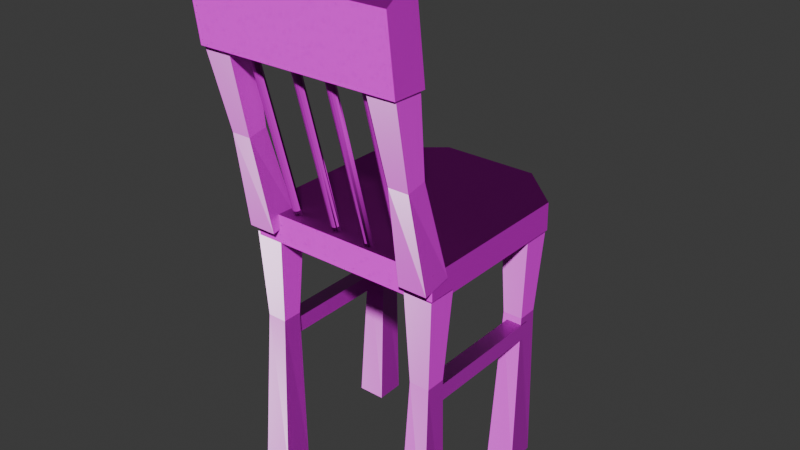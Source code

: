# Source: chair.blend  (saved by Blender 4.3.32; exported with 4.5.12 LTS)
import bpy
from mathutils import Matrix  # noqa: F401  (used for matrix-valued properties, if any)

bpy.ops.wm.read_factory_settings(use_empty=True)
scene = bpy.context.scene
scene.name = 'Scene'

# ---- collections
col_collection = bpy.data.collections.new('Collection'); scene.collection.children.link(col_collection)

# ---- images (referenced by path relative to the original .blend; pixels are not part of the script)
import os
ASSET_DIR = os.environ.get("B2B_ASSET_DIR", "")  # directory of the original .blend (textures are referenced by path, not embedded)
HERE = os.path.dirname(os.path.abspath(__file__))  # packed textures are extracted next to this script under _unpacked/

def load_image(name, relpath, width, height, colorspace="sRGB"):
    """Load a texture the original file referenced (path relative to the .blend, or extracted next to this script)."""
    p = next((c for c in (os.path.join(HERE, relpath), os.path.join(ASSET_DIR, relpath)) if relpath and os.path.exists(c)), "")
    if p:
        img = bpy.data.images.load(p, check_existing=True)
        img.name = name
    else:  # same state as the original file: an image datablock whose file is absent (Cycles renders it pink)
        img = bpy.data.images.new(name, width, height)
        img.source = "FILE"
        img.filepath = "//" + (relpath or name)
    img.colorspace_settings.name = colorspace
    return img
img_funiture1_blend_albedo_png = load_image('funiture1_blend_albedo.png', 'funiture1_blend_albedo.png', 1024, 1024, 'sRGB')
img_funiture1_blend_normal_png = load_image('funiture1_blend_normal.png', 'funiture1_blend_normal.png', 1024, 1024, 'Non-Color')
img_steak_albedo_png = load_image('steak_albedo.png', 'steak_albedo.png', 1024, 1024, 'sRGB')
img_steak_rough_exr = load_image('steak_rough.exr', 'steak_rough.exr', 1024, 1024, 'Non-Color')
img_steak_normal_png = load_image('steak_normal.png', 'steak_normal.png', 1024, 1024, 'Non-Color')

# ---- materials (node trees are filled in below, after node groups)
mat_wood_medium = bpy.data.materials.new('Wood Medium')
mat_material = bpy.data.materials.new('Material')
mat_material_001 = bpy.data.materials.new('Material.001')
mat_wood_light_var = bpy.data.materials.new('Wood Light Var')

# ---- node groups
ng_wood_medium = bpy.data.node_groups.new('Wood Medium', 'ShaderNodeTree')
_s = ng_wood_medium.interface.new_socket(name='BSDF', in_out='OUTPUT', socket_type='NodeSocketShader')
_s = ng_wood_medium.interface.new_socket(name='Hue', in_out='INPUT', socket_type='NodeSocketFloat')
_s.default_value = 0.5
_s.min_value = 0.0
_s.max_value = 1.0
_s = ng_wood_medium.interface.new_socket(name='Saturation', in_out='INPUT', socket_type='NodeSocketFloat')
_s.default_value = 1.0
_s.min_value = 0.0
_s.max_value = 2.0
_s = ng_wood_medium.interface.new_socket(name='Value', in_out='INPUT', socket_type='NodeSocketFloat')
_s.default_value = 1.0
_s.min_value = 0.0
_s.max_value = 2.0
_s = ng_wood_medium.interface.new_socket(name='Brightness', in_out='INPUT', socket_type='NodeSocketFloat')
_s.min_value = -100.0
_s.max_value = 100.0
_s = ng_wood_medium.interface.new_socket(name='Contrast', in_out='INPUT', socket_type='NodeSocketFloat')
_s.min_value = -100.0
_s.max_value = 100.0
_s = ng_wood_medium.interface.new_socket(name='Voronoi Scale', in_out='INPUT', socket_type='NodeSocketFloat')
_s.default_value = 9.8
_s.min_value = -1000.0
_s.max_value = 1000.0
_s = ng_wood_medium.interface.new_socket(name='Voronoi Randomness', in_out='INPUT', socket_type='NodeSocketFloat')
_s.subtype = 'FACTOR'
_s.default_value = 1.0
_s.min_value = 0.0
_s.max_value = 1.0
_s = ng_wood_medium.interface.new_socket(name='Noise Scale', in_out='INPUT', socket_type='NodeSocketFloat')
_s.default_value = 5.4
_s.min_value = -1000.0
_s.max_value = 1000.0
_s = ng_wood_medium.interface.new_socket(name='Noise Detail', in_out='INPUT', socket_type='NodeSocketFloat')
_s.default_value = 3.0
_s.min_value = 0.0
_s.max_value = 15.0
_s = ng_wood_medium.interface.new_socket(name='Noise Roughness', in_out='INPUT', socket_type='NodeSocketFloat')
_s.subtype = 'FACTOR'
_s.default_value = 0.5
_s.min_value = 0.0
_s.max_value = 1.0
_s = ng_wood_medium.interface.new_socket(name='Wave Scale', in_out='INPUT', socket_type='NodeSocketFloat')
_s.default_value = 5.0
_s.min_value = -1000.0
_s.max_value = 1000.0
_s = ng_wood_medium.interface.new_socket(name='Wave Distortion', in_out='INPUT', socket_type='NodeSocketFloat')
_s.default_value = 35.0
_s.min_value = -1000.0
_s.max_value = 1000.0
_s = ng_wood_medium.interface.new_socket(name='Wave Detail', in_out='INPUT', socket_type='NodeSocketFloat')
_s.default_value = 4.4
_s.min_value = 0.0
_s.max_value = 15.0
_s = ng_wood_medium.interface.new_socket(name='Wave Noise Mix Factor', in_out='INPUT', socket_type='NodeSocketFloat')
_s.subtype = 'FACTOR'
_s.default_value = 0.5
_s.min_value = 0.0
_s.max_value = 1.0
_s = ng_wood_medium.interface.new_socket(name='Bump Strength', in_out='INPUT', socket_type='NodeSocketFloat')
_s.subtype = 'FACTOR'
_s.default_value = 0.001
_s.min_value = 0.0
_s.max_value = 1.0
_s = ng_wood_medium.interface.new_socket(name='Bump Distance', in_out='INPUT', socket_type='NodeSocketFloat')
_s.default_value = 0.1
_s.min_value = 0.0
_s.max_value = 1000.0
_s = ng_wood_medium.interface.new_socket(name='Mapping Scale', in_out='INPUT', socket_type='NodeSocketVector')
_s.subtype = 'XYZ'
_s.default_value = (27.0, 1.0, 1.0)
_N = ng_wood_medium.nodes; _L = ng_wood_medium.links
n0 = _N.new('ShaderNodeValToRGB'); n0.name = 'ColorRamp'; n0.location = (64, 225)
while len(n0.color_ramp.elements) > 1: n0.color_ramp.elements.remove(n0.color_ramp.elements[-1])
n0.color_ramp.elements[0].position = 0.0; n0.color_ramp.elements[0].color = (0.288, 0.1349, 0.05475, 1.0)
_e = n0.color_ramp.elements.new(0.125); _e.color = (0.3813, 0.1946, 0.0865, 1.0)
_e = n0.color_ramp.elements.new(0.3864); _e.color = (0.4231, 0.2537, 0.1436, 1.0)
_e = n0.color_ramp.elements.new(0.6682); _e.color = (0.3085, 0.1526, 0.07901, 1.0)
_e = n0.color_ramp.elements.new(1.0); _e.color = (0.2905, 0.1076, 0.04633, 1.0)
n1 = _N.new('ShaderNodeTexVoronoi'); n1.name = 'Voronoi Texture'; n1.location = (-292, 225)
n2 = _N.new('ShaderNodeTexNoise'); n2.name = 'Noise Texture'; n2.location = (-292, -45)
n3 = _N.new('ShaderNodeTexWave'); n3.name = 'Wave Texture'; n3.location = (-297, -275)
n3.inputs[5].default_value = 0.1692
n4 = _N.new('ShaderNodeMix'); n4.name = 'Mix.001'; n4.location = (63, -90)
n4.data_type = 'RGBA'
n5 = _N.new('ShaderNodeMapping'); n5.name = 'Mapping'; n5.location = (-760, -340)
n5.width = 240
n6 = _N.new('ShaderNodeTexCoord'); n6.name = 'Texture Coordinate'; n6.location = (-1080, -340)
n7 = _N.new('ShaderNodeValToRGB'); n7.name = 'ColorRamp.002'; n7.location = (253, -70)
while len(n7.color_ramp.elements) > 1: n7.color_ramp.elements.remove(n7.color_ramp.elements[-1])
n7.color_ramp.elements[0].position = 0.0; n7.color_ramp.elements[0].color = (0.05127, 0.02624, 0.01229, 1.0)
_e = n7.color_ramp.elements.new(0.1159); _e.color = (0.3813, 0.1946, 0.0865, 1.0)
_e = n7.color_ramp.elements.new(0.6545); _e.color = (0.515, 0.3077, 0.1733, 1.0)
_e = n7.color_ramp.elements.new(0.8136); _e.color = (0.5511, 0.2399, 0.1094, 1.0)
_e = n7.color_ramp.elements.new(1.0); _e.color = (0.2623, 0.09759, 0.04231, 1.0)
n8 = _N.new('ShaderNodeBump'); n8.name = 'Bump'; n8.location = (705, -92)
n8.inputs[2].default_value = 1.0
n9 = _N.new('ShaderNodeMix'); n9.name = 'Mix'; n9.location = (583, 203)
n9.data_type = 'RGBA'
n10 = _N.new('NodeGroupOutput'); n10.name = 'Group Output'; n10.location = (1507, 249)
n11 = _N.new('ShaderNodeBsdfPrincipled'); n11.name = 'Principled BSDF'; n11.location = (1242, 273)
n11.distribution = 'GGX'
n11.subsurface_method = 'RANDOM_WALK_SKIN'
n11.inputs[2].default_value = 0.24
n11.inputs[3].default_value = 1.55
n11.inputs[13].default_value = 0.05
n11.inputs[19].default_value = 0.25
n11.inputs[20].default_value = 0.1045
n11.inputs[27].default_value = (0.0, 0.0, 0.0, 1.0)
n11.inputs[28].default_value = 1.0
n12 = _N.new('ShaderNodeHueSaturation'); n12.name = 'Hue Saturation Value'; n12.location = (792, 217)
n13 = _N.new('ShaderNodeBrightContrast'); n13.name = 'Bright/Contrast'; n13.location = (1022, 224)
n14 = _N.new('NodeGroupInput'); n14.name = 'Group Input'; n14.location = (-1441, -83)
n15 = _N.new('ShaderNodeClamp'); n15.name = 'Clamp'; n15.location = (-292, -345)
n15.hide = True
_L.new(n2.outputs[1], n4.inputs[6])
_L.new(n3.outputs[0], n4.inputs[7])
_L.new(n5.outputs[0], n3.inputs[0])
_L.new(n5.outputs[0], n2.inputs[0])
_L.new(n13.outputs[0], n11.inputs[0])
_L.new(n8.outputs[0], n11.inputs[5])
_L.new(n1.outputs[0], n0.inputs[0])
_L.new(n0.outputs[0], n9.inputs[6])
_L.new(n5.outputs[0], n1.inputs[0])
_L.new(n4.outputs[2], n7.inputs[0])
_L.new(n7.outputs[0], n9.inputs[7])
_L.new(n7.outputs[0], n8.inputs[3])
_L.new(n6.outputs[2], n5.inputs[0])
_L.new(n14.outputs[16], n5.inputs[3])
_L.new(n14.outputs[5], n1.inputs[2])
_L.new(n14.outputs[6], n1.inputs[8])
_L.new(n14.outputs[7], n2.inputs[2])
_L.new(n14.outputs[8], n2.inputs[3])
_L.new(n14.outputs[10], n3.inputs[1])
_L.new(n14.outputs[11], n3.inputs[2])
_L.new(n14.outputs[12], n3.inputs[3])
_L.new(n14.outputs[13], n4.inputs[0])
_L.new(n14.outputs[14], n8.inputs[0])
_L.new(n14.outputs[15], n8.inputs[1])
_L.new(n9.outputs[2], n12.inputs[4])
_L.new(n11.outputs[0], n10.inputs[0])
_L.new(n12.outputs[0], n13.inputs[0])
_L.new(n14.outputs[0], n12.inputs[0])
_L.new(n14.outputs[1], n12.inputs[1])
_L.new(n14.outputs[2], n12.inputs[2])
_L.new(n14.outputs[3], n13.inputs[1])
_L.new(n14.outputs[4], n13.inputs[2])
_L.new(n14.outputs[9], n15.inputs[0])
_L.new(n15.outputs[0], n2.inputs[4])
n10.is_active_output = True
ng_wood_light_var = bpy.data.node_groups.new('Wood Light Var', 'ShaderNodeTree')
_s = ng_wood_light_var.interface.new_socket(name='BSDF', in_out='OUTPUT', socket_type='NodeSocketShader')
_s = ng_wood_light_var.interface.new_socket(name='Hue', in_out='INPUT', socket_type='NodeSocketFloat')
_s.default_value = 0.5
_s.min_value = 0.0
_s.max_value = 1.0
_s = ng_wood_light_var.interface.new_socket(name='Saturation', in_out='INPUT', socket_type='NodeSocketFloat')
_s.default_value = 1.0
_s.min_value = 0.0
_s.max_value = 2.0
_s = ng_wood_light_var.interface.new_socket(name='Value', in_out='INPUT', socket_type='NodeSocketFloat')
_s.default_value = 1.0
_s.min_value = 0.0
_s.max_value = 2.0
_s = ng_wood_light_var.interface.new_socket(name='Brightness', in_out='INPUT', socket_type='NodeSocketFloat')
_s.min_value = -100.0
_s.max_value = 100.0
_s = ng_wood_light_var.interface.new_socket(name='Contrast', in_out='INPUT', socket_type='NodeSocketFloat')
_s.min_value = -100.0
_s.max_value = 100.0
_s = ng_wood_light_var.interface.new_socket(name='Musgrave Scale', in_out='INPUT', socket_type='NodeSocketFloat')
_s.default_value = 3.0
_s.min_value = -1000.0
_s.max_value = 1000.0
_s = ng_wood_light_var.interface.new_socket(name='Noise Scale', in_out='INPUT', socket_type='NodeSocketFloat')
_s.default_value = 5.0
_s.min_value = -1000.0
_s.max_value = 1000.0
_s = ng_wood_light_var.interface.new_socket(name='Musgrave Detail', in_out='INPUT', socket_type='NodeSocketFloat')
_s.default_value = 4.0
_s.min_value = 0.0
_s.max_value = 15.0
_s = ng_wood_light_var.interface.new_socket(name='Noise Detail', in_out='INPUT', socket_type='NodeSocketFloat')
_s.default_value = 16.0
_s.min_value = 0.0
_s.max_value = 15.0
_s = ng_wood_light_var.interface.new_socket(name='Noise Roughness', in_out='INPUT', socket_type='NodeSocketFloat')
_s.subtype = 'FACTOR'
_s.default_value = 0.8417
_s.min_value = 0.0
_s.max_value = 1.0
_s = ng_wood_light_var.interface.new_socket(name='Noise Distortion', in_out='INPUT', socket_type='NodeSocketFloat')
_s.default_value = 1.0
_s.min_value = -1000.0
_s.max_value = 1000.0
_s = ng_wood_light_var.interface.new_socket(name='Bump Strength', in_out='INPUT', socket_type='NodeSocketFloat')
_s.subtype = 'FACTOR'
_s.default_value = 0.1
_s.min_value = 0.0
_s.max_value = 1.0
_s = ng_wood_light_var.interface.new_socket(name='Bump Distance', in_out='INPUT', socket_type='NodeSocketFloat')
_s.default_value = 1.0
_s.min_value = 0.0
_s.max_value = 1000.0
_s = ng_wood_light_var.interface.new_socket(name='Specular', in_out='INPUT', socket_type='NodeSocketFloat')
_s.subtype = 'FACTOR'
_s.default_value = 0.5
_s.min_value = 0.0
_s.max_value = 1.0
_s = ng_wood_light_var.interface.new_socket(name='Mapping Scale', in_out='INPUT', socket_type='NodeSocketVector')
_s.subtype = 'XYZ'
_s.default_value = (1.0, 5.0, 1.0)
_N = ng_wood_light_var.nodes; _L = ng_wood_light_var.links
n0 = _N.new('ShaderNodeRGB'); n0.name = 'RGB.001'; n0.location = (-531, 358)
n0.outputs[0].default_value = (0.01938, 0.005182, 0.002125, 1.0)
n1 = _N.new('ShaderNodeRGB'); n1.name = 'RGB.003'; n1.location = (-691, 358)
n1.outputs[0].default_value = (0.0999, 0.02217, 0.009134, 1.0)
n2 = _N.new('ShaderNodeRGB'); n2.name = 'RGB.005'; n2.location = (-871, 358)
n2.outputs[0].default_value = (0.2623, 0.05781, 0.02315, 1.0)
n3 = _N.new('ShaderNodeRGB'); n3.name = 'RGB.002'; n3.location = (-371, 358)
n3.outputs[0].default_value = (0.3813, 0.1559, 0.07619, 1.0)
n4 = _N.new('ShaderNodeRGB'); n4.name = 'RGB'; n4.location = (-191, 358)
n4.outputs[0].default_value = (0.521, 0.1779, 0.07036, 1.0)
n5 = _N.new('ShaderNodeMapping'); n5.name = 'Mapping'; n5.location = (-858, -70)
n5.width = 240
n6 = _N.new('ShaderNodeTexCoord'); n6.name = 'Texture Coordinate'; n6.location = (-1048, -127)
n7 = _N.new('NodeGroupInput'); n7.name = 'Group Input'; n7.location = (-1248, -64)
n8 = _N.new('ShaderNodeTexNoise'); n8.name = 'Musgrave Texture'; n8.location = (-568, -135)
n8.width = 150
n8.normalize = False
n8.inputs[4].default_value = 0.25
n9 = _N.new('ShaderNodeTexNoise'); n9.name = 'Noise Texture'; n9.location = (-368, -138)
n10 = _N.new('ShaderNodeBump'); n10.name = 'Bump'; n10.location = (784, -494)
n10.inputs[2].default_value = 1.0
n11 = _N.new('ShaderNodeValToRGB'); n11.name = 'ColorRamp.001'; n11.location = (494, -473)
while len(n11.color_ramp.elements) > 1: n11.color_ramp.elements.remove(n11.color_ramp.elements[-1])
n11.color_ramp.elements[0].position = 0.0; n11.color_ramp.elements[0].color = (0.0, 0.0, 0.0, 1.0)
_e = n11.color_ramp.elements.new(1.0); _e.color = (1.0, 1.0, 1.0, 1.0)
n12 = _N.new('ShaderNodeBsdfPrincipled'); n12.name = 'Principled BSDF'; n12.location = (1050, -9)
n12.distribution = 'GGX'
n12.subsurface_method = 'RANDOM_WALK_SKIN'
n12.inputs[3].default_value = 1.45
n12.inputs[27].default_value = (0.0, 0.0, 0.0, 1.0)
n12.inputs[28].default_value = 1.0
n13 = _N.new('ShaderNodeValToRGB'); n13.name = 'ColorRamp.002'; n13.location = (587, -215)
while len(n13.color_ramp.elements) > 1: n13.color_ramp.elements.remove(n13.color_ramp.elements[-1])
n13.color_ramp.elements[0].position = 0.07273; n13.color_ramp.elements[0].color = (0.01453, 0.01453, 0.01453, 1.0)
_e = n13.color_ramp.elements.new(0.8045); _e.color = (0.36, 0.36, 0.36, 1.0)
n14 = _N.new('NodeGroupOutput'); n14.name = 'Group Output'; n14.location = (1340, -72)
n15 = _N.new('ShaderNodeValToRGB'); n15.name = 'ColorRamp.003'; n15.location = (-178, -139)
while len(n15.color_ramp.elements) > 1: n15.color_ramp.elements.remove(n15.color_ramp.elements[-1])
n15.color_ramp.elements[0].position = 0.0; n15.color_ramp.elements[0].color = (0.288, 0.1349, 0.05475, 1.0)
_e = n15.color_ramp.elements.new(0.125); _e.color = (0.3813, 0.1946, 0.0865, 1.0)
_e = n15.color_ramp.elements.new(0.3864); _e.color = (0.4231, 0.2537, 0.1436, 1.0)
_e = n15.color_ramp.elements.new(0.6682); _e.color = (0.3085, 0.1526, 0.07901, 1.0)
_e = n15.color_ramp.elements.new(1.0); _e.color = (0.2905, 0.1076, 0.04633, 1.0)
n16 = _N.new('ShaderNodeHueSaturation'); n16.name = 'Hue Saturation Value'; n16.location = (150, -85)
n17 = _N.new('ShaderNodeBrightContrast'); n17.name = 'Bright/Contrast'; n17.location = (345, -82)
n18 = _N.new('ShaderNodeClamp'); n18.name = 'Clamp'; n18.location = (-368, -438)
n18.hide = True
n19 = _N.new('ShaderNodeMath'); n19.name = 'Math'; n19.location = (-568, -455)
n19.hide = True
n19.operation = 'MINIMUM'
n19.inputs[1].default_value = 14.0
n20 = _N.new('ShaderNodeMath'); n20.name = 'Math.001'; n20.location = (-568, -495)
n20.hide = True
n20.operation = 'SUBTRACT'
n20.inputs[1].default_value = 1.0
n21 = _N.new('ShaderNodeClamp'); n21.name = 'Clamp.001'; n21.location = (-568, -95)
n21.hide = True
n22 = _N.new('ShaderNodeMath'); n22.name = 'Math.002'; n22.location = (-568, -55)
n22.hide = True
n22.operation = 'MULTIPLY'
_L.new(n12.outputs[0], n14.inputs[0])
_L.new(n5.outputs[0], n8.inputs[0])
_L.new(n10.outputs[0], n12.inputs[5])
_L.new(n11.outputs[0], n10.inputs[3])
_L.new(n6.outputs[2], n5.inputs[0])
_L.new(n13.outputs[0], n12.inputs[2])
_L.new(n9.outputs[1], n15.inputs[0])
_L.new(n7.outputs[14], n5.inputs[3])
_L.new(n7.outputs[5], n8.inputs[2])
_L.new(n7.outputs[6], n9.inputs[2])
_L.new(n7.outputs[8], n9.inputs[3])
_L.new(n7.outputs[10], n9.inputs[8])
_L.new(n7.outputs[11], n10.inputs[0])
_L.new(n7.outputs[12], n10.inputs[1])
_L.new(n7.outputs[13], n12.inputs[13])
_L.new(n17.outputs[0], n12.inputs[0])
_L.new(n15.outputs[0], n16.inputs[4])
_L.new(n7.outputs[0], n16.inputs[0])
_L.new(n7.outputs[1], n16.inputs[1])
_L.new(n7.outputs[2], n16.inputs[2])
_L.new(n16.outputs[0], n17.inputs[0])
_L.new(n17.outputs[0], n13.inputs[0])
_L.new(n17.outputs[0], n11.inputs[0])
_L.new(n7.outputs[3], n17.inputs[1])
_L.new(n7.outputs[4], n17.inputs[2])
_L.new(n7.outputs[9], n18.inputs[0])
_L.new(n18.outputs[0], n9.inputs[4])
_L.new(n7.outputs[7], n20.inputs[0])
_L.new(n20.outputs[0], n19.inputs[0])
_L.new(n19.outputs[0], n8.inputs[3])
_L.new(n22.outputs[0], n9.inputs[0])
_L.new(n8.outputs[0], n22.inputs[0])
_L.new(n7.outputs[7], n21.inputs[0])
_L.new(n21.outputs[0], n22.inputs[1])
n14.is_active_output = True

# ---- material node trees
mat_wood_medium.use_nodes = True; mat_wood_medium.node_tree.nodes.clear()
_N = mat_wood_medium.node_tree.nodes; _L = mat_wood_medium.node_tree.links
n0 = _N.new('ShaderNodeOutputMaterial'); n0.name = 'Material Output'; n0.location = (300, 300)
n1 = _N.new('ShaderNodeGroup'); n1.name = 'Group'; n1.location = (-67, 245)
n1.node_tree = ng_wood_medium
n1.inputs[0].default_value = 0.49
n1.inputs[1].default_value = 1.0
n1.inputs[2].default_value = 0.4
n1.inputs[3].default_value = 0.0
n1.inputs[4].default_value = 0.05
n1.inputs[5].default_value = 9.8
n1.inputs[6].default_value = 1.0
n1.inputs[7].default_value = 5.4
n1.inputs[8].default_value = 3.0
n1.inputs[9].default_value = 0.5
n1.inputs[10].default_value = 5.0
n1.inputs[11].default_value = 35.0
n1.inputs[12].default_value = 4.4
n1.inputs[13].default_value = 0.5
n1.inputs[14].default_value = 0.001
n1.inputs[15].default_value = 0.1
n1.inputs[16].default_value = (27.0, 1.0, 1.0)
_L.new(n1.outputs[0], n0.inputs[0])
n0.is_active_output = True
mat_material.use_nodes = True; mat_material.node_tree.nodes.clear()
_N = mat_material.node_tree.nodes; _L = mat_material.node_tree.links
n0 = _N.new('ShaderNodeBsdfPrincipled'); n0.name = 'Principled BSDF'; n0.location = (-1635, 305)
n0.inputs[1].default_value = 0.0375
n0.inputs[2].default_value = 1.0
n0.inputs[14].default_value = (0.1725, 0.01142, 0.005179, 1.0)
n1 = _N.new('ShaderNodeOutputMaterial'); n1.name = 'Material Output'; n1.location = (-1345, 305)
n2 = _N.new('ShaderNodeTexImage'); n2.name = 'Image Texture'; n2.location = (88, -40)
n2.label = 'Base Color'
n2.image = img_funiture1_blend_albedo_png
n3 = _N.new('ShaderNodeTexImage'); n3.name = 'Image Texture.001'; n3.location = (88, -320)
n3.label = 'Normal'
n3.image = img_funiture1_blend_normal_png
n4 = _N.new('ShaderNodeNormalMap'); n4.name = 'Normal Map'; n4.location = (-1885, 225)
n5 = _N.new('ShaderNodeMapping'); n5.name = 'Mapping'; n5.location = (230, -40)
n6 = _N.new('NodeReroute'); n6.name = 'Reroute'; n6.location = (38, -422)
n6.width = 16
n6.socket_idname = 'NodeSocketVector'
n7 = _N.new('ShaderNodeTexCoord'); n7.name = 'Texture Coordinate'; n7.location = (30, -40)
n8 = _N.new('NodeFrame'); n8.name = 'Frame'; n8.location = (-2915, 345)
n8.label = 'Mapping'
n8.width = 400
n9 = _N.new('NodeFrame'); n9.name = 'Frame.001'; n9.location = (-2273, 545)
n9.label = 'Textures'
n9.width = 358
n2.parent = n9
n3.parent = n9
n5.parent = n8
n6.parent = n9
n7.parent = n8
_L.new(n0.outputs[0], n1.inputs[0])
_L.new(n2.outputs[0], n0.inputs[0])
_L.new(n3.outputs[0], n4.inputs[1])
_L.new(n4.outputs[0], n0.inputs[5])
_L.new(n6.outputs[0], n2.inputs[0])
_L.new(n6.outputs[0], n3.inputs[0])
_L.new(n5.outputs[0], n6.inputs[0])
_L.new(n7.outputs[2], n5.inputs[0])
n1.is_active_output = True
mat_material_001.use_nodes = True; mat_material_001.node_tree.nodes.clear()
_N = mat_material_001.node_tree.nodes; _L = mat_material_001.node_tree.links
n0 = _N.new('ShaderNodeBsdfPrincipled'); n0.name = 'Principled BSDF'; n0.location = (10, 300)
n1 = _N.new('ShaderNodeOutputMaterial'); n1.name = 'Material Output'; n1.location = (300, 300)
n2 = _N.new('ShaderNodeTexImage'); n2.name = 'Image Texture'; n2.location = (88, -40)
n2.label = 'Base Color'
n2.image = img_steak_albedo_png
n3 = _N.new('ShaderNodeTexImage'); n3.name = 'Image Texture.001'; n3.location = (88, -320)
n3.label = 'Roughness'
n3.image = img_steak_rough_exr
n4 = _N.new('ShaderNodeTexImage'); n4.name = 'Image Texture.002'; n4.location = (88, -600)
n4.label = 'Normal'
n4.image = img_steak_normal_png
n5 = _N.new('ShaderNodeNormalMap'); n5.name = 'Normal Map'; n5.location = (-240, -60)
n6 = _N.new('ShaderNodeMapping'); n6.name = 'Mapping'; n6.location = (230, -40)
n7 = _N.new('NodeReroute'); n7.name = 'Reroute'; n7.location = (38, -495)
n7.width = 16
n7.socket_idname = 'NodeSocketVector'
n8 = _N.new('ShaderNodeTexCoord'); n8.name = 'Texture Coordinate'; n8.location = (30, -40)
n9 = _N.new('NodeFrame'); n9.name = 'Frame'; n9.location = (-1270, 340)
n9.label = 'Mapping'
n9.width = 400
n10 = _N.new('NodeFrame'); n10.name = 'Frame.001'; n10.location = (-628, 540)
n10.label = 'Textures'
n10.width = 358
n2.parent = n10
n3.parent = n10
n4.parent = n10
n6.parent = n9
n7.parent = n10
n8.parent = n9
_L.new(n0.outputs[0], n1.inputs[0])
_L.new(n2.outputs[0], n0.inputs[0])
_L.new(n3.outputs[0], n0.inputs[2])
_L.new(n4.outputs[0], n5.inputs[1])
_L.new(n5.outputs[0], n0.inputs[5])
_L.new(n7.outputs[0], n2.inputs[0])
_L.new(n7.outputs[0], n3.inputs[0])
_L.new(n7.outputs[0], n4.inputs[0])
_L.new(n6.outputs[0], n7.inputs[0])
_L.new(n8.outputs[2], n6.inputs[0])
n1.is_active_output = True
mat_wood_light_var.use_nodes = True; mat_wood_light_var.node_tree.nodes.clear()
_N = mat_wood_light_var.node_tree.nodes; _L = mat_wood_light_var.node_tree.links
n0 = _N.new('ShaderNodeOutputMaterial'); n0.name = 'Material Output'; n0.location = (300, 300)
n1 = _N.new('ShaderNodeGroup'); n1.name = 'Group'; n1.location = (-17, 320)
n1.node_tree = ng_wood_light_var
n1.inputs[0].default_value = 0.5
n1.inputs[1].default_value = 1.0
n1.inputs[2].default_value = 1.0
n1.inputs[3].default_value = 0.0
n1.inputs[4].default_value = 0.0
n1.inputs[5].default_value = 3.0
n1.inputs[6].default_value = 5.0
n1.inputs[7].default_value = 4.0
n1.inputs[8].default_value = 16.0
n1.inputs[9].default_value = 0.8417
n1.inputs[10].default_value = 1.0
n1.inputs[11].default_value = 0.1
n1.inputs[12].default_value = 1.0
n1.inputs[13].default_value = 0.5
n1.inputs[14].default_value = (1.0, 5.0, 1.0)
_L.new(n1.outputs[0], n0.inputs[0])
n0.is_active_output = True

# ---- world
world_world = bpy.data.worlds.new('World'); scene.world = world_world
world_world.use_nodes = True; world_world.node_tree.nodes.clear()
_N = world_world.node_tree.nodes; _L = world_world.node_tree.links
n0 = _N.new('ShaderNodeOutputWorld'); n0.name = 'World Output'; n0.location = (300, 300)
n1 = _N.new('ShaderNodeBackground'); n1.name = 'Background'; n1.location = (10, 300)
n1.inputs[0].default_value = (0.05088, 0.05088, 0.05088, 1.0)
_L.new(n1.outputs[0], n0.inputs[0])
n0.is_active_output = True
world_world.color = (0.05088, 0.05088, 0.05088)
world_world.sun_shadow_jitter_overblur = 0.0

# ---- meshes
me_cube_004 = bpy.data.meshes.new('Cube.004')
me_cube_004.from_pydata([(-0.468, -0.5248, -0.1642), (-0.468, -0.5281, -0.0461), (-0.478, 0.1876, -0.1642), (-0.478, 0.1842, -0.0461), (0.3512, -0.5214, -0.1642), (0.3512, -0.5248, -0.0461), (0.3412, 0.1909, -0.1642), (0.3412, 0.1876, -0.0461), (0.1464, 0.3704, -0.1642), (-0.05842, 0.3695, -0.1642), (-0.2632, 0.3687, -0.1642), (-0.2632, 0.3654, -0.0461), (-0.05842, 0.3662, -0.0461), (0.1464, 0.367, -0.0461), (-0.2632, -0.5239, -0.1642), (-0.05842, -0.5231, -0.1642), (0.1464, -0.5223, -0.1642), (0.1464, -0.5256, -0.0461), (-0.05842, -0.5264, -0.0461), (-0.2632, -0.5273, -0.0461), (-0.478, 0.1859, -0.1052), (0.3412, 0.1893, -0.1052)], [], [(0, 1, 3, 20, 2), (8, 13, 7, 21, 6), (6, 21, 7, 5, 4), (14, 19, 1, 0), (8, 6, 4, 16), (11, 3, 1, 19), (7, 13, 17, 5), (13, 12, 18, 17), (12, 11, 19, 18), (2, 10, 14, 0), (10, 9, 15, 14), (9, 8, 16, 15), (4, 5, 17, 16), (16, 17, 18, 15), (15, 18, 19, 14), (2, 20, 3, 11, 10), (10, 11, 12, 9), (9, 12, 13, 8)])
me_cube_004.polygons.foreach_set('material_index', [1, 1, 1, 1, 1, 1, 1, 1, 1, 1, 1, 1, 1, 1, 1, 1, 1, 1])
_uv = me_cube_004.uv_layers.new(name='UVMap')
_uv.uv.foreach_set('vector', [0.375, 0.0, 0.625, 0.0, 0.625, 0.25, 0.5, 0.25, 0.375, 0.25, 0.375, 0.4375, 0.625, 0.4375, 0.625, 0.5, 0.5, 0.5, 0.375, 0.5, 0.375, 0.5, 0.5, 0.5, 0.625, 0.5, 0.625, 0.75, 0.375, 0.75, 0.375, 0.9375, 0.625, 0.9375, 0.625, 1.0, 0.375, 1.0, 0.3125, 0.5, 0.375, 0.5, 0.375, 0.75, 0.3125, 0.75, 0.8125, 0.5, 0.875, 0.5, 0.875, 0.75, 0.8125, 0.75, 0.625, 0.5, 0.6875, 0.5, 0.6875, 0.75, 0.625, 0.75, 0.6875, 0.5, 0.75, 0.5, 0.75, 0.75, 0.6875, 0.75, 0.75, 0.5, 0.8125, 0.5, 0.8125, 0.75, 0.75, 0.75, 0.125, 0.5, 0.1875, 0.5, 0.1875, 0.75, 0.125, 0.75, 0.1875, 0.5, 0.25, 0.5, 0.25, 0.75, 0.1875, 0.75, 0.25, 0.5, 0.3125, 0.5, 0.3125, 0.75, 0.25, 0.75, 0.375, 0.75, 0.625, 0.75, 0.625, 0.8125, 0.375, 0.8125, 0.375, 0.8125, 0.625, 0.8125, 0.625, 0.875, 0.375, 0.875, 0.375, 0.875, 0.625, 0.875, 0.625, 0.9375, 0.375, 0.9375, 0.375, 0.25, 0.5, 0.25, 0.625, 0.25, 0.625, 0.3125, 0.375, 0.3125, 0.375, 0.3125, 0.625, 0.3125, 0.625, 0.375, 0.375, 0.375, 0.375, 0.375, 0.625, 0.375, 0.625, 0.4375, 0.375, 0.4375])
me_cube_004.materials.append(mat_wood_medium)
me_cube_004.materials.append(mat_material)
me_cube_004.update()
me_cylinder_002 = bpy.data.meshes.new('Cylinder.002')
me_cylinder_002.from_pydata([(0.1636, -0.3978, -0.2298), (0.1636, -0.3978, -0.2643), (0.1549, -0.3955, -0.2298), (0.1549, -0.3955, -0.2643), (0.1486, -0.3892, -0.2298), (0.1486, -0.3892, -0.2643), (0.1463, -0.3806, -0.2298), (0.1463, -0.3806, -0.2643), (0.1486, -0.3719, -0.2298), (0.1486, -0.3719, -0.2643), (0.1549, -0.3656, -0.2298), (0.1549, -0.3656, -0.2643), (0.1636, -0.3633, -0.2298), (0.1636, -0.3633, -0.2643), (0.1722, -0.3656, -0.2298), (0.1722, -0.3656, -0.2643), (0.1785, -0.3719, -0.2298), (0.1785, -0.3719, -0.2643), (0.1809, -0.3806, -0.2298), (0.1809, -0.3806, -0.2643), (0.1785, -0.3892, -0.2298), (0.1785, -0.3892, -0.2643), (0.1722, -0.3955, -0.2298), (0.1722, -0.3955, -0.2643), (0.1636, -0.3978, 0.4546), (0.1549, -0.3955, 0.4546), (0.1486, -0.3892, 0.4546), (0.1463, -0.3806, 0.4546), (0.1486, -0.3719, 0.4546), (0.1549, -0.3656, 0.4546), (0.1636, -0.3633, 0.4546), (0.1722, -0.3656, 0.4546), (0.1785, -0.3719, 0.4546), (0.1809, -0.3806, 0.4546), (0.1785, -0.3892, 0.4546), (0.1722, -0.3955, 0.4546), (0.006677, -0.3945, -0.2298), (0.006677, -0.3945, -0.2643), (-0.00196, -0.3922, -0.2298), (-0.00196, -0.3922, -0.2643), (-0.008282, -0.3859, -0.2298), (-0.008282, -0.3859, -0.2643), (-0.0106, -0.3772, -0.2298), (-0.0106, -0.3772, -0.2643), (-0.008282, -0.3686, -0.2298), (-0.008282, -0.3686, -0.2643), (-0.00196, -0.3623, -0.2298), (-0.00196, -0.3623, -0.2643), (0.006677, -0.36, -0.2298), (0.006677, -0.36, -0.2643), (0.01531, -0.3623, -0.2298), (0.01531, -0.3623, -0.2643), (0.02164, -0.3686, -0.2298), (0.02164, -0.3686, -0.2643), (0.02395, -0.3772, -0.2298), (0.02395, -0.3772, -0.2643), (0.02164, -0.3859, -0.2298), (0.02164, -0.3859, -0.2643), (0.01531, -0.3922, -0.2298), (0.01531, -0.3922, -0.2643), (0.006676, -0.3945, 0.4546), (-0.00196, -0.3922, 0.4546), (-0.008283, -0.3859, 0.4546), (-0.0106, -0.3772, 0.4546), (-0.008283, -0.3686, 0.4546), (-0.00196, -0.3623, 0.4546), (0.006676, -0.36, 0.4546), (0.01531, -0.3623, 0.4546), (0.02164, -0.3686, 0.4546), (0.02395, -0.3772, 0.4546), (0.02164, -0.3859, 0.4546), (0.01531, -0.3922, 0.4546), (-0.1569, -0.3812, -0.2298), (-0.1569, -0.3812, -0.2643), (-0.1655, -0.3788, -0.2298), (-0.1655, -0.3788, -0.2643), (-0.1719, -0.3725, -0.2298), (-0.1719, -0.3725, -0.2643), (-0.1742, -0.3639, -0.2298), (-0.1742, -0.3639, -0.2643), (-0.1719, -0.3552, -0.2298), (-0.1719, -0.3552, -0.2643), (-0.1655, -0.3489, -0.2298), (-0.1655, -0.3489, -0.2643), (-0.1569, -0.3466, -0.2298), (-0.1569, -0.3466, -0.2643), (-0.1483, -0.3489, -0.2298), (-0.1483, -0.3489, -0.2643), (-0.1419, -0.3552, -0.2298), (-0.1419, -0.3552, -0.2643), (-0.1396, -0.3639, -0.2298), (-0.1396, -0.3639, -0.2643), (-0.1419, -0.3725, -0.2298), (-0.1419, -0.3725, -0.2643), (-0.1483, -0.3788, -0.2298), (-0.1483, -0.3788, -0.2643), (-0.1569, -0.3812, 0.4546), (-0.1655, -0.3788, 0.4546), (-0.1719, -0.3725, 0.4546), (-0.1742, -0.3639, 0.4546), (-0.1719, -0.3552, 0.4546), (-0.1655, -0.3489, 0.4546), (-0.1569, -0.3466, 0.4546), (-0.1483, -0.3489, 0.4546), (-0.1419, -0.3552, 0.4546), (-0.1396, -0.3639, 0.4546), (-0.1419, -0.3725, 0.4546), (-0.1483, -0.3788, 0.4546), (-0.1612, -0.38, -0.2298), (-0.1612, -0.38, -0.2643), (-0.1569, -0.3812, -0.247), (-0.1655, -0.3788, -0.247), (-0.1687, -0.3757, -0.2298), (-0.1687, -0.3757, -0.2643), (-0.1719, -0.3725, -0.247), (-0.173, -0.3682, -0.2298), (-0.173, -0.3682, -0.2643), (-0.1742, -0.3639, -0.247), (-0.173, -0.3596, -0.2298), (-0.173, -0.3596, -0.2643), (-0.1719, -0.3552, -0.247), (-0.1687, -0.3521, -0.2298), (-0.1687, -0.3521, -0.2643), (-0.1655, -0.3489, -0.247), (-0.1612, -0.3478, -0.2298), (-0.1612, -0.3478, -0.2643), (-0.1569, -0.3466, -0.247), (-0.1526, -0.3478, -0.2298), (-0.1526, -0.3478, -0.2643), (-0.1483, -0.3489, -0.247), (-0.1451, -0.3521, -0.2298), (-0.1451, -0.3521, -0.2643), (-0.1419, -0.3552, -0.247), (-0.1408, -0.3596, -0.2298), (-0.1408, -0.3596, -0.2643), (-0.1396, -0.3639, -0.247), (-0.1408, -0.3682, -0.2298), (-0.1408, -0.3682, -0.2643), (-0.1419, -0.3725, -0.247), (-0.1451, -0.3757, -0.2298), (-0.1451, -0.3757, -0.2643), (-0.1483, -0.3788, -0.247), (-0.1526, -0.38, -0.2298), (-0.1526, -0.38, -0.2643), (-0.1612, -0.38, 0.4546), (-0.1687, -0.3757, 0.4546), (-0.173, -0.3682, 0.4546), (-0.173, -0.3596, 0.4546), (-0.1687, -0.3521, 0.4546), (-0.1612, -0.3478, 0.4546), (-0.1526, -0.3478, 0.4546), (-0.1451, -0.3521, 0.4546), (-0.1408, -0.3596, 0.4546), (-0.1408, -0.3682, 0.4546), (-0.1451, -0.3757, 0.4546), (-0.1526, -0.38, 0.4546), (-0.1419, -0.3552, 0.1124), (-0.1483, -0.3489, 0.1124), (-0.1569, -0.3466, 0.1124), (-0.1655, -0.3489, 0.1124), (-0.1719, -0.3552, 0.1124), (-0.1742, -0.3639, 0.1124), (-0.1569, -0.3812, 0.1124), (-0.1483, -0.3788, 0.1124), (-0.1655, -0.3788, 0.1124), (-0.1719, -0.3725, 0.1124), (-0.1419, -0.3725, 0.1124), (-0.1396, -0.3639, 0.1124), (-0.1408, -0.3596, 0.1124), (-0.1408, -0.3682, 0.1124), (-0.1687, -0.3757, 0.1124), (-0.1451, -0.3757, 0.1124), (-0.173, -0.3682, 0.1124), (-0.1612, -0.38, 0.1124), (-0.1526, -0.38, 0.1124), (-0.173, -0.3596, 0.1124), (-0.1687, -0.3521, 0.1124), (-0.1612, -0.3478, 0.1124), (-0.1526, -0.3478, 0.1124), (-0.1451, -0.3521, 0.1124), (-0.1526, -0.38, -0.247), (-0.1451, -0.3757, -0.247), (-0.1408, -0.3682, -0.247), (-0.1408, -0.3596, -0.247), (-0.1451, -0.3521, -0.247), (-0.1526, -0.3478, -0.247), (-0.1612, -0.3478, -0.247), (-0.1687, -0.3521, -0.247), (-0.173, -0.3596, -0.247), (-0.173, -0.3682, -0.247), (-0.1687, -0.3757, -0.247), (-0.1612, -0.38, -0.247), (-0.3505, -0.3778, -0.2298), (-0.3505, -0.3778, -0.2643), (-0.3592, -0.3755, -0.2298), (-0.3592, -0.3755, -0.2643), (-0.3655, -0.3692, -0.2298), (-0.3655, -0.3692, -0.2643), (-0.3678, -0.3605, -0.2298), (-0.3678, -0.3605, -0.2643), (-0.3655, -0.3519, -0.2298), (-0.3655, -0.3519, -0.2643), (-0.3592, -0.3456, -0.2298), (-0.3592, -0.3456, -0.2643), (-0.3505, -0.3433, -0.2298), (-0.3505, -0.3433, -0.2643), (-0.3419, -0.3456, -0.2298), (-0.3419, -0.3456, -0.2643), (-0.3356, -0.3519, -0.2298), (-0.3356, -0.3519, -0.2643), (-0.3333, -0.3605, -0.2298), (-0.3333, -0.3605, -0.2643), (-0.3356, -0.3692, -0.2298), (-0.3356, -0.3692, -0.2643), (-0.3419, -0.3755, -0.2298), (-0.3419, -0.3755, -0.2643), (-0.3505, -0.3778, 0.4546), (-0.3592, -0.3755, 0.4546), (-0.3655, -0.3692, 0.4546), (-0.3678, -0.3605, 0.4546), (-0.3655, -0.3519, 0.4546), (-0.3592, -0.3456, 0.4546), (-0.3505, -0.3433, 0.4546), (-0.3419, -0.3456, 0.4546), (-0.3356, -0.3519, 0.4546), (-0.3333, -0.3605, 0.4546), (-0.3356, -0.3692, 0.4546), (-0.3419, -0.3755, 0.4546)], [], [(0, 1, 3, 2), (2, 3, 5, 4), (4, 5, 7, 6), (6, 7, 9, 8), (8, 9, 11, 10), (10, 11, 13, 12), (12, 13, 15, 14), (14, 15, 17, 16), (16, 17, 19, 18), (18, 19, 21, 20), (3, 1, 23, 21, 19, 17, 15, 13, 11, 9, 7, 5), (20, 21, 23, 22), (22, 23, 1, 0), (14, 16, 32, 31), (24, 25, 26, 27, 28, 29, 30, 31, 32, 33, 34, 35), (12, 14, 31, 30), (10, 12, 30, 29), (8, 10, 29, 28), (6, 8, 28, 27), (22, 0, 24, 35), (0, 2, 25, 24), (4, 6, 27, 26), (20, 22, 35, 34), (2, 4, 26, 25), (18, 20, 34, 33), (16, 18, 33, 32), (36, 37, 39, 38), (38, 39, 41, 40), (40, 41, 43, 42), (42, 43, 45, 44), (44, 45, 47, 46), (46, 47, 49, 48), (48, 49, 51, 50), (50, 51, 53, 52), (52, 53, 55, 54), (54, 55, 57, 56), (39, 37, 59, 57, 55, 53, 51, 49, 47, 45, 43, 41), (56, 57, 59, 58), (58, 59, 37, 36), (50, 52, 68, 67), (60, 61, 62, 63, 64, 65, 66, 67, 68, 69, 70, 71), (48, 50, 67, 66), (46, 48, 66, 65), (44, 46, 65, 64), (42, 44, 64, 63), (58, 36, 60, 71), (36, 38, 61, 60), (40, 42, 63, 62), (56, 58, 71, 70), (38, 40, 62, 61), (54, 56, 70, 69), (52, 54, 69, 68), (191, 109, 75, 111), (190, 113, 77, 114), (189, 116, 79, 117), (188, 119, 81, 120), (187, 122, 83, 123), (186, 125, 85, 126), (185, 128, 87, 129), (184, 131, 89, 132), (183, 134, 91, 135), (182, 137, 93, 138), (75, 109, 73, 143, 95, 140, 93, 137, 91, 134, 89, 131, 87, 128, 85, 125, 83, 122, 81, 119, 79, 116, 77, 113), (181, 140, 95, 141), (180, 143, 73, 110), (179, 156, 104, 151), (96, 144, 97, 145, 98, 146, 99, 147, 100, 148, 101, 149, 102, 150, 103, 151, 104, 152, 105, 153, 106, 154, 107, 155), (178, 157, 103, 150), (177, 158, 102, 149), (176, 159, 101, 148), (175, 160, 100, 147), (174, 162, 96, 155), (173, 164, 97, 144), (172, 161, 99, 146), (171, 163, 107, 154), (170, 165, 98, 145), (169, 166, 106, 153), (168, 167, 105, 152), (156, 168, 152, 104), (88, 133, 168, 156), (133, 90, 167, 168), (167, 169, 153, 105), (90, 136, 169, 167), (136, 92, 166, 169), (164, 170, 145, 97), (74, 112, 170, 164), (112, 76, 165, 170), (166, 171, 154, 106), (92, 139, 171, 166), (139, 94, 163, 171), (165, 172, 146, 98), (76, 115, 172, 165), (115, 78, 161, 172), (162, 173, 144, 96), (72, 108, 173, 162), (108, 74, 164, 173), (163, 174, 155, 107), (94, 142, 174, 163), (142, 72, 162, 174), (161, 175, 147, 99), (78, 118, 175, 161), (118, 80, 160, 175), (160, 176, 148, 100), (80, 121, 176, 160), (121, 82, 159, 176), (159, 177, 149, 101), (82, 124, 177, 159), (124, 84, 158, 177), (158, 178, 150, 102), (84, 127, 178, 158), (127, 86, 157, 178), (157, 179, 151, 103), (86, 130, 179, 157), (130, 88, 156, 179), (142, 180, 110, 72), (94, 141, 180, 142), (141, 95, 143, 180), (139, 181, 141, 94), (92, 138, 181, 139), (138, 93, 140, 181), (136, 182, 138, 92), (90, 135, 182, 136), (135, 91, 137, 182), (133, 183, 135, 90), (88, 132, 183, 133), (132, 89, 134, 183), (130, 184, 132, 88), (86, 129, 184, 130), (129, 87, 131, 184), (127, 185, 129, 86), (84, 126, 185, 127), (126, 85, 128, 185), (124, 186, 126, 84), (82, 123, 186, 124), (123, 83, 125, 186), (121, 187, 123, 82), (80, 120, 187, 121), (120, 81, 122, 187), (118, 188, 120, 80), (78, 117, 188, 118), (117, 79, 119, 188), (115, 189, 117, 78), (76, 114, 189, 115), (114, 77, 116, 189), (112, 190, 114, 76), (74, 111, 190, 112), (111, 75, 113, 190), (108, 191, 111, 74), (72, 110, 191, 108), (110, 73, 109, 191), (192, 193, 195, 194), (194, 195, 197, 196), (196, 197, 199, 198), (198, 199, 201, 200), (200, 201, 203, 202), (202, 203, 205, 204), (204, 205, 207, 206), (206, 207, 209, 208), (208, 209, 211, 210), (210, 211, 213, 212), (195, 193, 215, 213, 211, 209, 207, 205, 203, 201, 199, 197), (212, 213, 215, 214), (214, 215, 193, 192), (206, 208, 224, 223), (216, 217, 218, 219, 220, 221, 222, 223, 224, 225, 226, 227), (204, 206, 223, 222), (202, 204, 222, 221), (200, 202, 221, 220), (198, 200, 220, 219), (214, 192, 216, 227), (192, 194, 217, 216), (196, 198, 219, 218), (212, 214, 227, 226), (194, 196, 218, 217), (210, 212, 226, 225), (208, 210, 225, 224)])
_uv = me_cylinder_002.uv_layers.new(name='UVMap')
_uv.uv.foreach_set('vector', [1.0, 0.5, 1.0, 1.0, 0.9167, 1.0, 0.9167, 0.5, 0.9167, 0.5, 0.9167, 1.0, 0.8333, 1.0, 0.8333, 0.5, 0.8333, 0.5, 0.8333, 1.0, 0.75, 1.0, 0.75, 0.5, 0.75, 0.5, 0.75, 1.0, 0.6667, 1.0, 0.6667, 0.5, 0.6667, 0.5, 0.6667, 1.0, 0.5833, 1.0, 0.5833, 0.5, 0.5833, 0.5, 0.5833, 1.0, 0.5, 1.0, 0.5, 0.5, 0.5, 0.5, 0.5, 1.0, 0.4167, 1.0, 0.4167, 0.5, 0.4167, 0.5, 0.4167, 1.0, 0.3333, 1.0, 0.3333, 0.5, 0.3333, 0.5, 0.3333, 1.0, 0.25, 1.0, 0.25, 0.5, 0.25, 0.5, 0.25, 1.0, 0.1667, 1.0, 0.1667, 0.5, 0.37, 0.4578, 0.25, 0.49, 0.13, 0.4578, 0.04215, 0.37, 0.01, 0.25, 0.04215, 0.13, 0.13, 0.04215, 0.25, 0.01, 0.37, 0.04215, 0.4578, 0.13, 0.49, 0.25, 0.4578, 0.37, 0.1667, 0.5, 0.1667, 1.0, 0.08333, 1.0, 0.08333, 0.5, 0.08333, 0.5, 0.08333, 1.0, 7.451e-08, 1.0, 7.451e-08, 0.5, 0.4167, 0.5, 0.3333, 0.5, 0.3333, 0.5, 0.4167, 0.5, 0.75, 0.49, 0.87, 0.4578, 0.9578, 0.37, 0.99, 0.25, 0.9578, 0.13, 0.87, 0.04215, 0.75, 0.01, 0.63, 0.04215, 0.5422, 0.13, 0.51, 0.25, 0.5422, 0.37, 0.63, 0.4578, 0.5, 0.5, 0.4167, 0.5, 0.4167, 0.5, 0.5, 0.5, 0.5833, 0.5, 0.5, 0.5, 0.5, 0.5, 0.5833, 0.5, 0.6667, 0.5, 0.5833, 0.5, 0.5833, 0.5, 0.6667, 0.5, 0.75, 0.5, 0.6667, 0.5, 0.6667, 0.5, 0.75, 0.5, 0.08333, 0.5, 7.451e-08, 0.5, 7.451e-08, 0.5, 0.08333, 0.5, 1.0, 0.5, 0.9167, 0.5, 0.9167, 0.5, 1.0, 0.5, 0.8333, 0.5, 0.75, 0.5, 0.75, 0.5, 0.8333, 0.5, 0.1667, 0.5, 0.08333, 0.5, 0.08333, 0.5, 0.1667, 0.5, 0.9167, 0.5, 0.8333, 0.5, 0.8333, 0.5, 0.9167, 0.5, 0.25, 0.5, 0.1667, 0.5, 0.1667, 0.5, 0.25, 0.5, 0.3333, 0.5, 0.25, 0.5, 0.25, 0.5, 0.3333, 0.5, 1.0, 0.5, 1.0, 1.0, 0.9167, 1.0, 0.9167, 0.5, 0.9167, 0.5, 0.9167, 1.0, 0.8333, 1.0, 0.8333, 0.5, 0.8333, 0.5, 0.8333, 1.0, 0.75, 1.0, 0.75, 0.5, 0.75, 0.5, 0.75, 1.0, 0.6667, 1.0, 0.6667, 0.5, 0.6667, 0.5, 0.6667, 1.0, 0.5833, 1.0, 0.5833, 0.5, 0.5833, 0.5, 0.5833, 1.0, 0.5, 1.0, 0.5, 0.5, 0.5, 0.5, 0.5, 1.0, 0.4167, 1.0, 0.4167, 0.5, 0.4167, 0.5, 0.4167, 1.0, 0.3333, 1.0, 0.3333, 0.5, 0.3333, 0.5, 0.3333, 1.0, 0.25, 1.0, 0.25, 0.5, 0.25, 0.5, 0.25, 1.0, 0.1667, 1.0, 0.1667, 0.5, 0.37, 0.4578, 0.25, 0.49, 0.13, 0.4578, 0.04215, 0.37, 0.01, 0.25, 0.04215, 0.13, 0.13, 0.04215, 0.25, 0.01, 0.37, 0.04215, 0.4578, 0.13, 0.49, 0.25, 0.4578, 0.37, 0.1667, 0.5, 0.1667, 1.0, 0.08333, 1.0, 0.08333, 0.5, 0.08333, 0.5, 0.08333, 1.0, 7.451e-08, 1.0, 7.451e-08, 0.5, 0.4167, 0.5, 0.3333, 0.5, 0.3333, 0.5, 0.4167, 0.5, 0.75, 0.49, 0.87, 0.4578, 0.9578, 0.37, 0.99, 0.25, 0.9578, 0.13, 0.87, 0.04215, 0.75, 0.01, 0.63, 0.04215, 0.5422, 0.13, 0.51, 0.25, 0.5422, 0.37, 0.63, 0.4578, 0.5, 0.5, 0.4167, 0.5, 0.4167, 0.5, 0.5, 0.5, 0.5833, 0.5, 0.5, 0.5, 0.5, 0.5, 0.5833, 0.5, 0.6667, 0.5, 0.5833, 0.5, 0.5833, 0.5, 0.6667, 0.5, 0.75, 0.5, 0.6667, 0.5, 0.6667, 0.5, 0.75, 0.5, 0.08333, 0.5, 7.451e-08, 0.5, 7.451e-08, 0.5, 0.08333, 0.5, 1.0, 0.5, 0.9167, 0.5, 0.9167, 0.5, 1.0, 0.5, 0.8333, 0.5, 0.75, 0.5, 0.75, 0.5, 0.8333, 0.5, 0.1667, 0.5, 0.08333, 0.5, 0.08333, 0.5, 0.1667, 0.5, 0.9167, 0.5, 0.8333, 0.5, 0.8333, 0.5, 0.9167, 0.5, 0.25, 0.5, 0.1667, 0.5, 0.1667, 0.5, 0.25, 0.5, 0.3333, 0.5, 0.25, 0.5, 0.25, 0.5, 0.3333, 0.5, 0.9583, 0.75, 0.9583, 1.0, 0.9167, 1.0, 0.9167, 0.75, 0.875, 0.75, 0.875, 1.0, 0.8333, 1.0, 0.8333, 0.75, 0.7917, 0.75, 0.7917, 1.0, 0.75, 1.0, 0.75, 0.75, 0.7083, 0.75, 0.7083, 1.0, 0.6667, 1.0, 0.6667, 0.75, 0.625, 0.75, 0.625, 1.0, 0.5833, 1.0, 0.5833, 0.75, 0.5417, 0.75, 0.5417, 1.0, 0.5, 1.0, 0.5, 0.75, 0.4583, 0.75, 0.4583, 1.0, 0.4167, 1.0, 0.4167, 0.75, 0.375, 0.75, 0.375, 1.0, 0.3333, 1.0, 0.3333, 0.75, 0.2917, 0.75, 0.2917, 1.0, 0.25, 1.0, 0.25, 0.75, 0.2083, 0.75, 0.2083, 1.0, 0.1667, 1.0, 0.1667, 0.75, 0.37, 0.4578, 0.31, 0.4739, 0.25, 0.49, 0.19, 0.4739, 0.13, 0.4578, 0.08608, 0.4139, 0.04215, 0.37, 0.02608, 0.31, 0.01, 0.25, 0.02608, 0.19, 0.04215, 0.13, 0.08608, 0.08608, 0.13, 0.04215, 0.19, 0.02608, 0.25, 0.01, 0.31, 0.02608, 0.37, 0.04215, 0.4139, 0.08608, 0.4578, 0.13, 0.4739, 0.19, 0.49, 0.25, 0.4739, 0.31, 0.4578, 0.37, 0.4139, 0.4139, 0.125, 0.75, 0.125, 1.0, 0.08333, 1.0, 0.08333, 0.75, 0.04167, 0.75, 0.04167, 1.0, 7.451e-08, 1.0, 7.451e-08, 0.75, 0.375, 0.5, 0.3333, 0.5, 0.3333, 0.5, 0.375, 0.5, 0.75, 0.49, 0.81, 0.4739, 0.87, 0.4578, 0.9139, 0.4139, 0.9578, 0.37, 0.9739, 0.31, 0.99, 0.25, 0.9739, 0.19, 0.9578, 0.13, 0.9139, 0.08608, 0.87, 0.04215, 0.81, 0.02608, 0.75, 0.01, 0.69, 0.02608, 0.63, 0.04215, 0.5861, 0.08608, 0.5422, 0.13, 0.5261, 0.19, 0.51, 0.25, 0.5261, 0.31, 0.5422, 0.37, 0.5861, 0.4139, 0.63, 0.4578, 0.69, 0.4739, 0.4583, 0.5, 0.4167, 0.5, 0.4167, 0.5, 0.4583, 0.5, 0.5417, 0.5, 0.5, 0.5, 0.5, 0.5, 0.5417, 0.5, 0.625, 0.5, 0.5833, 0.5, 0.5833, 0.5, 0.625, 0.5, 0.7083, 0.5, 0.6667, 0.5, 0.6667, 0.5, 0.7083, 0.5, 0.04167, 0.5, 7.451e-08, 0.5, 7.451e-08, 0.5, 0.04167, 0.5, 0.9583, 0.5, 0.9167, 0.5, 0.9167, 0.5, 0.9583, 0.5, 0.7917, 0.5, 0.75, 0.5, 0.75, 0.5, 0.7917, 0.5, 0.125, 0.5, 0.08333, 0.5, 0.08333, 0.5, 0.125, 0.5, 0.875, 0.5, 0.8333, 0.5, 0.8333, 0.5, 0.875, 0.5, 0.2083, 0.5, 0.1667, 0.5, 0.1667, 0.5, 0.2083, 0.5, 0.2917, 0.5, 0.25, 0.5, 0.25, 0.5, 0.2917, 0.5, 0.3333, 0.5, 0.2917, 0.5, 0.2917, 0.5, 0.3333, 0.5, 0.3333, 0.5, 0.2917, 0.5, 0.2917, 0.5, 0.3333, 0.5, 0.2917, 0.5, 0.25, 0.5, 0.25, 0.5, 0.2917, 0.5, 0.25, 0.5, 0.2083, 0.5, 0.2083, 0.5, 0.25, 0.5, 0.25, 0.5, 0.2083, 0.5, 0.2083, 0.5, 0.25, 0.5, 0.2083, 0.5, 0.1667, 0.5, 0.1667, 0.5, 0.2083, 0.5, 0.9167, 0.5, 0.875, 0.5, 0.875, 0.5, 0.9167, 0.5, 0.9167, 0.5, 0.875, 0.5, 0.875, 0.5, 0.9167, 0.5, 0.875, 0.5, 0.8333, 0.5, 0.8333, 0.5, 0.875, 0.5, 0.1667, 0.5, 0.125, 0.5, 0.125, 0.5, 0.1667, 0.5, 0.1667, 0.5, 0.125, 0.5, 0.125, 0.5, 0.1667, 0.5, 0.125, 0.5, 0.08333, 0.5, 0.08333, 0.5, 0.125, 0.5, 0.8333, 0.5, 0.7917, 0.5, 0.7917, 0.5, 0.8333, 0.5, 0.8333, 0.5, 0.7917, 0.5, 0.7917, 0.5, 0.8333, 0.5, 0.7917, 0.5, 0.75, 0.5, 0.75, 0.5, 0.7917, 0.5, 1.0, 0.5, 0.9583, 0.5, 0.9583, 0.5, 1.0, 0.5, 1.0, 0.5, 0.9583, 0.5, 0.9583, 0.5, 1.0, 0.5, 0.9583, 0.5, 0.9167, 0.5, 0.9167, 0.5, 0.9583, 0.5, 0.08333, 0.5, 0.04167, 0.5, 0.04167, 0.5, 0.08333, 0.5, 0.08333, 0.5, 0.04167, 0.5, 0.04167, 0.5, 0.08333, 0.5, 0.04167, 0.5, 7.451e-08, 0.5, 7.451e-08, 0.5, 0.04167, 0.5, 0.75, 0.5, 0.7083, 0.5, 0.7083, 0.5, 0.75, 0.5, 0.75, 0.5, 0.7083, 0.5, 0.7083, 0.5, 0.75, 0.5, 0.7083, 0.5, 0.6667, 0.5, 0.6667, 0.5, 0.7083, 0.5, 0.6667, 0.5, 0.625, 0.5, 0.625, 0.5, 0.6667, 0.5, 0.6667, 0.5, 0.625, 0.5, 0.625, 0.5, 0.6667, 0.5, 0.625, 0.5, 0.5833, 0.5, 0.5833, 0.5, 0.625, 0.5, 0.5833, 0.5, 0.5417, 0.5, 0.5417, 0.5, 0.5833, 0.5, 0.5833, 0.5, 0.5417, 0.5, 0.5417, 0.5, 0.5833, 0.5, 0.5417, 0.5, 0.5, 0.5, 0.5, 0.5, 0.5417, 0.5, 0.5, 0.5, 0.4583, 0.5, 0.4583, 0.5, 0.5, 0.5, 0.5, 0.5, 0.4583, 0.5, 0.4583, 0.5, 0.5, 0.5, 0.4583, 0.5, 0.4167, 0.5, 0.4167, 0.5, 0.4583, 0.5, 0.4167, 0.5, 0.375, 0.5, 0.375, 0.5, 0.4167, 0.5, 0.4167, 0.5, 0.375, 0.5, 0.375, 0.5, 0.4167, 0.5, 0.375, 0.5, 0.3333, 0.5, 0.3333, 0.5, 0.375, 0.5, 0.04167, 0.5, 0.04167, 0.75, 7.451e-08, 0.75, 7.451e-08, 0.5, 0.08333, 0.5, 0.08333, 0.75, 0.04167, 0.75, 0.04167, 0.5, 0.08333, 0.75, 0.08333, 1.0, 0.04167, 1.0, 0.04167, 0.75, 0.125, 0.5, 0.125, 0.75, 0.08333, 0.75, 0.08333, 0.5, 0.1667, 0.5, 0.1667, 0.75, 0.125, 0.75, 0.125, 0.5, 0.1667, 0.75, 0.1667, 1.0, 0.125, 1.0, 0.125, 0.75, 0.2083, 0.5, 0.2083, 0.75, 0.1667, 0.75, 0.1667, 0.5, 0.25, 0.5, 0.25, 0.75, 0.2083, 0.75, 0.2083, 0.5, 0.25, 0.75, 0.25, 1.0, 0.2083, 1.0, 0.2083, 0.75, 0.2917, 0.5, 0.2917, 0.75, 0.25, 0.75, 0.25, 0.5, 0.3333, 0.5, 0.3333, 0.75, 0.2917, 0.75, 0.2917, 0.5, 0.3333, 0.75, 0.3333, 1.0, 0.2917, 1.0, 0.2917, 0.75, 0.375, 0.5, 0.375, 0.75, 0.3333, 0.75, 0.3333, 0.5, 0.4167, 0.5, 0.4167, 0.75, 0.375, 0.75, 0.375, 0.5, 0.4167, 0.75, 0.4167, 1.0, 0.375, 1.0, 0.375, 0.75, 0.4583, 0.5, 0.4583, 0.75, 0.4167, 0.75, 0.4167, 0.5, 0.5, 0.5, 0.5, 0.75, 0.4583, 0.75, 0.4583, 0.5, 0.5, 0.75, 0.5, 1.0, 0.4583, 1.0, 0.4583, 0.75, 0.5417, 0.5, 0.5417, 0.75, 0.5, 0.75, 0.5, 0.5, 0.5833, 0.5, 0.5833, 0.75, 0.5417, 0.75, 0.5417, 0.5, 0.5833, 0.75, 0.5833, 1.0, 0.5417, 1.0, 0.5417, 0.75, 0.625, 0.5, 0.625, 0.75, 0.5833, 0.75, 0.5833, 0.5, 0.6667, 0.5, 0.6667, 0.75, 0.625, 0.75, 0.625, 0.5, 0.6667, 0.75, 0.6667, 1.0, 0.625, 1.0, 0.625, 0.75, 0.7083, 0.5, 0.7083, 0.75, 0.6667, 0.75, 0.6667, 0.5, 0.75, 0.5, 0.75, 0.75, 0.7083, 0.75, 0.7083, 0.5, 0.75, 0.75, 0.75, 1.0, 0.7083, 1.0, 0.7083, 0.75, 0.7917, 0.5, 0.7917, 0.75, 0.75, 0.75, 0.75, 0.5, 0.8333, 0.5, 0.8333, 0.75, 0.7917, 0.75, 0.7917, 0.5, 0.8333, 0.75, 0.8333, 1.0, 0.7917, 1.0, 0.7917, 0.75, 0.875, 0.5, 0.875, 0.75, 0.8333, 0.75, 0.8333, 0.5, 0.9167, 0.5, 0.9167, 0.75, 0.875, 0.75, 0.875, 0.5, 0.9167, 0.75, 0.9167, 1.0, 0.875, 1.0, 0.875, 0.75, 0.9583, 0.5, 0.9583, 0.75, 0.9167, 0.75, 0.9167, 0.5, 1.0, 0.5, 1.0, 0.75, 0.9583, 0.75, 0.9583, 0.5, 1.0, 0.75, 1.0, 1.0, 0.9583, 1.0, 0.9583, 0.75, 1.0, 0.5, 1.0, 1.0, 0.9167, 1.0, 0.9167, 0.5, 0.9167, 0.5, 0.9167, 1.0, 0.8333, 1.0, 0.8333, 0.5, 0.8333, 0.5, 0.8333, 1.0, 0.75, 1.0, 0.75, 0.5, 0.75, 0.5, 0.75, 1.0, 0.6667, 1.0, 0.6667, 0.5, 0.6667, 0.5, 0.6667, 1.0, 0.5833, 1.0, 0.5833, 0.5, 0.5833, 0.5, 0.5833, 1.0, 0.5, 1.0, 0.5, 0.5, 0.5, 0.5, 0.5, 1.0, 0.4167, 1.0, 0.4167, 0.5, 0.4167, 0.5, 0.4167, 1.0, 0.3333, 1.0, 0.3333, 0.5, 0.3333, 0.5, 0.3333, 1.0, 0.25, 1.0, 0.25, 0.5, 0.25, 0.5, 0.25, 1.0, 0.1667, 1.0, 0.1667, 0.5, 0.37, 0.4578, 0.25, 0.49, 0.13, 0.4578, 0.04215, 0.37, 0.01, 0.25, 0.04215, 0.13, 0.13, 0.04215, 0.25, 0.01, 0.37, 0.04215, 0.4578, 0.13, 0.49, 0.25, 0.4578, 0.37, 0.1667, 0.5, 0.1667, 1.0, 0.08333, 1.0, 0.08333, 0.5, 0.08333, 0.5, 0.08333, 1.0, 7.451e-08, 1.0, 7.451e-08, 0.5, 0.4167, 0.5, 0.3333, 0.5, 0.3333, 0.5, 0.4167, 0.5, 0.75, 0.49, 0.87, 0.4578, 0.9578, 0.37, 0.99, 0.25, 0.9578, 0.13, 0.87, 0.04215, 0.75, 0.01, 0.63, 0.04215, 0.5422, 0.13, 0.51, 0.25, 0.5422, 0.37, 0.63, 0.4578, 0.5, 0.5, 0.4167, 0.5, 0.4167, 0.5, 0.5, 0.5, 0.5833, 0.5, 0.5, 0.5, 0.5, 0.5, 0.5833, 0.5, 0.6667, 0.5, 0.5833, 0.5, 0.5833, 0.5, 0.6667, 0.5, 0.75, 0.5, 0.6667, 0.5, 0.6667, 0.5, 0.75, 0.5, 0.08333, 0.5, 7.451e-08, 0.5, 7.451e-08, 0.5, 0.08333, 0.5, 1.0, 0.5, 0.9167, 0.5, 0.9167, 0.5, 1.0, 0.5, 0.8333, 0.5, 0.75, 0.5, 0.75, 0.5, 0.8333, 0.5, 0.1667, 0.5, 0.08333, 0.5, 0.08333, 0.5, 0.1667, 0.5, 0.9167, 0.5, 0.8333, 0.5, 0.8333, 0.5, 0.9167, 0.5, 0.25, 0.5, 0.1667, 0.5, 0.1667, 0.5, 0.25, 0.5, 0.3333, 0.5, 0.25, 0.5, 0.25, 0.5, 0.3333, 0.5])
me_cylinder_002.materials.append(mat_material_001)
me_cylinder_002.update()
me_cube_006 = bpy.data.meshes.new('Cube.006')
me_cube_006.from_pydata([(-1.0, -1.0, -1.0), (-0.7375, -0.6581, 5.755), (-1.0, 1.0, -1.0), (-0.7375, 0.7388, 5.74), (1.0, -1.0, -1.0), (0.6595, -0.6581, 5.755), (1.0, 1.0, -1.0), (0.6595, 0.7388, 5.74), (-1.0, -0.7581, 11.97), (-1.0, 1.241, 11.92), (1.0, -0.7581, 11.97), (1.0, 1.241, 11.92)], [], [(0, 1, 3, 2), (2, 3, 7, 6), (6, 7, 5, 4), (4, 5, 1, 0), (2, 6, 4, 0), (5, 7, 11, 10), (11, 9, 8, 10), (3, 1, 8, 9), (1, 5, 10, 8), (7, 3, 9, 11)])
_uv = me_cube_006.uv_layers.new(name='UVMap')
_uv.uv.foreach_set('vector', [0.375, 0.0, 0.625, 0.0, 0.625, 0.25, 0.375, 0.25, 0.375, 0.25, 0.625, 0.25, 0.625, 0.5, 0.375, 0.5, 0.375, 0.5, 0.625, 0.5, 0.625, 0.75, 0.375, 0.75, 0.375, 0.75, 0.625, 0.75, 0.625, 1.0, 0.375, 1.0, 0.125, 0.5, 0.375, 0.5, 0.375, 0.75, 0.125, 0.75, 0.625, 0.75, 0.625, 0.5, 0.625, 0.5, 0.625, 0.75, 0.625, 0.5, 0.875, 0.5, 0.875, 0.75, 0.625, 0.75, 0.625, 0.25, 0.625, 0.0, 0.625, 0.0, 0.625, 0.25, 0.625, 1.0, 0.625, 0.75, 0.625, 0.75, 0.625, 1.0, 0.625, 0.5, 0.625, 0.25, 0.625, 0.25, 0.625, 0.5])
me_cube_006.materials.append(mat_material_001)
me_cube_006.update()
me_cube_007 = bpy.data.meshes.new('Cube.007')
me_cube_007.from_pydata([(-1.0, -1.0, -1.0), (-0.7375, -0.6581, 5.755), (-1.0, 1.0, -1.0), (-0.7375, 0.7388, 5.74), (1.0, -1.0, -1.0), (0.6595, -0.6581, 5.755), (1.0, 1.0, -1.0), (0.6595, 0.7388, 5.74), (-1.0, -0.7581, 11.97), (-1.0, 1.241, 11.92), (1.0, -0.7581, 11.97), (1.0, 1.241, 11.92)], [], [(0, 1, 3, 2), (2, 3, 7, 6), (6, 7, 5, 4), (4, 5, 1, 0), (2, 6, 4, 0), (5, 7, 11, 10), (11, 9, 8, 10), (3, 1, 8, 9), (1, 5, 10, 8), (7, 3, 9, 11)])
me_cube_007.polygons.foreach_set('material_index', [1, 1, 1, 1, 1, 1, 1, 1, 1, 1])
_uv = me_cube_007.uv_layers.new(name='UVMap')
_uv.uv.foreach_set('vector', [0.375, 0.0, 0.625, 0.0, 0.625, 0.25, 0.375, 0.25, 0.375, 0.25, 0.625, 0.25, 0.625, 0.5, 0.375, 0.5, 0.375, 0.5, 0.625, 0.5, 0.625, 0.75, 0.375, 0.75, 0.375, 0.75, 0.625, 0.75, 0.625, 1.0, 0.375, 1.0, 0.125, 0.5, 0.375, 0.5, 0.375, 0.75, 0.125, 0.75, 0.625, 0.75, 0.625, 0.5, 0.625, 0.5, 0.625, 0.75, 0.625, 0.5, 0.875, 0.5, 0.875, 0.75, 0.625, 0.75, 0.625, 0.25, 0.625, 0.0, 0.625, 0.0, 0.625, 0.25, 0.625, 1.0, 0.625, 0.75, 0.625, 0.75, 0.625, 1.0, 0.625, 0.5, 0.625, 0.25, 0.625, 0.25, 0.625, 0.5])
me_cube_007.materials.append(mat_wood_light_var)
me_cube_007.materials.append(mat_material_001)
me_cube_007.update()
me_cube_008 = bpy.data.meshes.new('Cube.008')
me_cube_008.from_pydata([(-1.0, -1.707, -5.387), (-0.7375, -0.6581, 5.755), (-1.0, 0.2934, -5.387), (-0.7375, 0.7388, 5.74), (1.0, -1.707, -5.387), (0.6595, -0.6581, 5.755), (1.0, 0.2934, -5.387), (0.6595, 0.7388, 5.74), (-1.0, -0.7581, 11.97), (-1.0, 1.241, 11.92), (1.0, -0.7581, 11.97), (1.0, 1.241, 11.92)], [], [(0, 1, 3, 2), (2, 3, 7, 6), (6, 7, 5, 4), (4, 5, 1, 0), (2, 6, 4, 0), (5, 7, 11, 10), (11, 9, 8, 10), (3, 1, 8, 9), (1, 5, 10, 8), (7, 3, 9, 11)])
_uv = me_cube_008.uv_layers.new(name='UVMap')
_uv.uv.foreach_set('vector', [0.375, 0.0, 0.625, 0.0, 0.625, 0.25, 0.375, 0.25, 0.375, 0.25, 0.625, 0.25, 0.625, 0.5, 0.375, 0.5, 0.375, 0.5, 0.625, 0.5, 0.625, 0.75, 0.375, 0.75, 0.375, 0.75, 0.625, 0.75, 0.625, 1.0, 0.375, 1.0, 0.125, 0.5, 0.375, 0.5, 0.375, 0.75, 0.125, 0.75, 0.625, 0.75, 0.625, 0.5, 0.625, 0.5, 0.625, 0.75, 0.625, 0.5, 0.875, 0.5, 0.875, 0.75, 0.625, 0.75, 0.625, 0.25, 0.625, 0.0, 0.625, 0.0, 0.625, 0.25, 0.625, 1.0, 0.625, 0.75, 0.625, 0.75, 0.625, 1.0, 0.625, 0.5, 0.625, 0.25, 0.625, 0.25, 0.625, 0.5])
me_cube_008.materials.append(mat_material_001)
me_cube_008.update()
me_cube_009 = bpy.data.meshes.new('Cube.009')
me_cube_009.from_pydata([(-1.0, -1.707, -5.387), (-0.7375, -0.6581, 5.755), (-1.0, 0.2934, -5.387), (-0.7375, 0.7388, 5.74), (1.0, -1.707, -5.387), (0.6595, -0.6581, 5.755), (1.0, 0.2934, -5.387), (0.6595, 0.7388, 5.74), (-1.0, -0.7581, 11.97), (-1.0, 1.241, 11.92), (1.0, -0.7581, 11.97), (1.0, 1.241, 11.92)], [], [(0, 1, 3, 2), (2, 3, 7, 6), (6, 7, 5, 4), (4, 5, 1, 0), (2, 6, 4, 0), (5, 7, 11, 10), (11, 9, 8, 10), (3, 1, 8, 9), (1, 5, 10, 8), (7, 3, 9, 11)])
_uv = me_cube_009.uv_layers.new(name='UVMap')
_uv.uv.foreach_set('vector', [0.375, 0.0, 0.625, 0.0, 0.625, 0.25, 0.375, 0.25, 0.375, 0.25, 0.625, 0.25, 0.625, 0.5, 0.375, 0.5, 0.375, 0.5, 0.625, 0.5, 0.625, 0.75, 0.375, 0.75, 0.375, 0.75, 0.625, 0.75, 0.625, 1.0, 0.375, 1.0, 0.125, 0.5, 0.375, 0.5, 0.375, 0.75, 0.125, 0.75, 0.625, 0.75, 0.625, 0.5, 0.625, 0.5, 0.625, 0.75, 0.625, 0.5, 0.875, 0.5, 0.875, 0.75, 0.625, 0.75, 0.625, 0.25, 0.625, 0.0, 0.625, 0.0, 0.625, 0.25, 0.625, 1.0, 0.625, 0.75, 0.625, 0.75, 0.625, 1.0, 0.625, 0.5, 0.625, 0.25, 0.625, 0.25, 0.625, 0.5])
me_cube_009.materials.append(mat_material_001)
me_cube_009.update()
me_cube_010 = bpy.data.meshes.new('Cube.010')
me_cube_010.from_pydata([(-1.0, -1.707, -5.387), (-0.7375, -0.6581, 5.755), (-1.0, 0.2934, -5.387), (-0.7375, 0.7388, 5.74), (1.0, -1.707, -5.387), (0.6595, -0.6581, 5.755), (1.0, 0.2934, -5.387), (0.6595, 0.7388, 5.74), (-1.0, -0.7581, 11.97), (-1.0, 1.241, 11.92), (1.0, -0.7581, 11.97), (1.0, 1.241, 11.92)], [], [(0, 1, 3, 2), (2, 3, 7, 6), (6, 7, 5, 4), (4, 5, 1, 0), (2, 6, 4, 0), (5, 7, 11, 10), (11, 9, 8, 10), (3, 1, 8, 9), (1, 5, 10, 8), (7, 3, 9, 11)])
_uv = me_cube_010.uv_layers.new(name='UVMap')
_uv.uv.foreach_set('vector', [0.375, 0.0, 0.625, 0.0, 0.625, 0.25, 0.375, 0.25, 0.375, 0.25, 0.625, 0.25, 0.625, 0.5, 0.375, 0.5, 0.375, 0.5, 0.625, 0.5, 0.625, 0.75, 0.375, 0.75, 0.375, 0.75, 0.625, 0.75, 0.625, 1.0, 0.375, 1.0, 0.125, 0.5, 0.375, 0.5, 0.375, 0.75, 0.125, 0.75, 0.625, 0.75, 0.625, 0.5, 0.625, 0.5, 0.625, 0.75, 0.625, 0.5, 0.875, 0.5, 0.875, 0.75, 0.625, 0.75, 0.625, 0.25, 0.625, 0.0, 0.625, 0.0, 0.625, 0.25, 0.625, 1.0, 0.625, 0.75, 0.625, 0.75, 0.625, 1.0, 0.625, 0.5, 0.625, 0.25, 0.625, 0.25, 0.625, 0.5])
me_cube_010.materials.append(mat_material_001)
me_cube_010.update()
me_cube_011 = bpy.data.meshes.new('Cube.011')
me_cube_011.from_pydata([(-1.0, -1.707, -5.387), (-0.7375, -0.6581, 5.755), (-1.0, 0.2934, -5.387), (-0.7375, 0.7388, 5.74), (1.0, -1.707, -5.387), (0.6595, -0.6581, 5.755), (1.0, 0.2934, -5.387), (0.6595, 0.7388, 5.74), (-1.0, -0.7581, 11.97), (-1.0, 1.241, 11.92), (1.0, -0.7581, 11.97), (1.0, 1.241, 11.92)], [], [(0, 1, 3, 2), (2, 3, 7, 6), (6, 7, 5, 4), (4, 5, 1, 0), (2, 6, 4, 0), (5, 7, 11, 10), (11, 9, 8, 10), (3, 1, 8, 9), (1, 5, 10, 8), (7, 3, 9, 11)])
_uv = me_cube_011.uv_layers.new(name='UVMap')
_uv.uv.foreach_set('vector', [0.375, 0.0, 0.625, 0.0, 0.625, 0.25, 0.375, 0.25, 0.375, 0.25, 0.625, 0.25, 0.625, 0.5, 0.375, 0.5, 0.375, 0.5, 0.625, 0.5, 0.625, 0.75, 0.375, 0.75, 0.375, 0.75, 0.625, 0.75, 0.625, 1.0, 0.375, 1.0, 0.125, 0.5, 0.375, 0.5, 0.375, 0.75, 0.125, 0.75, 0.625, 0.75, 0.625, 0.5, 0.625, 0.5, 0.625, 0.75, 0.625, 0.5, 0.875, 0.5, 0.875, 0.75, 0.625, 0.75, 0.625, 0.25, 0.625, 0.0, 0.625, 0.0, 0.625, 0.25, 0.625, 1.0, 0.625, 0.75, 0.625, 0.75, 0.625, 1.0, 0.625, 0.5, 0.625, 0.25, 0.625, 0.25, 0.625, 0.5])
me_cube_011.materials.append(mat_material_001)
me_cube_011.update()
me_cube_012 = bpy.data.meshes.new('Cube.012')
me_cube_012.from_pydata([(-0.06237, -0.7026, 1.014), (-0.06237, -0.7026, 1.139), (-0.06237, 0.3592, 1.029), (-0.06237, 0.3592, 1.154), (0.06237, -0.7026, 1.014), (0.06237, -0.7026, 1.139), (0.06237, 0.3592, 1.029), (0.06237, 0.3592, 1.154)], [], [(0, 1, 3, 2), (2, 3, 7, 6), (6, 7, 5, 4), (4, 5, 1, 0), (2, 6, 4, 0), (7, 3, 1, 5)])
_uv = me_cube_012.uv_layers.new(name='UVMap')
_uv.uv.foreach_set('vector', [0.375, 0.0, 0.625, 0.0, 0.625, 0.25, 0.375, 0.25, 0.375, 0.25, 0.625, 0.25, 0.625, 0.5, 0.375, 0.5, 0.375, 0.5, 0.625, 0.5, 0.625, 0.75, 0.375, 0.75, 0.375, 0.75, 0.625, 0.75, 0.625, 1.0, 0.375, 1.0, 0.125, 0.5, 0.375, 0.5, 0.375, 0.75, 0.125, 0.75, 0.625, 0.5, 0.875, 0.5, 0.875, 0.75, 0.625, 0.75])
me_cube_012.materials.append(mat_material_001)
me_cube_012.update()
me_cube_013 = bpy.data.meshes.new('Cube.013')
me_cube_013.from_pydata([(-0.06237, -0.7026, 1.014), (-0.06237, -0.7026, 1.139), (-0.06237, 0.3592, 1.029), (-0.06237, 0.3592, 1.154), (0.06237, -0.7026, 1.014), (0.06237, -0.7026, 1.139), (0.06237, 0.3592, 1.029), (0.06237, 0.3592, 1.154)], [], [(0, 1, 3, 2), (2, 3, 7, 6), (6, 7, 5, 4), (4, 5, 1, 0), (2, 6, 4, 0), (7, 3, 1, 5)])
_uv = me_cube_013.uv_layers.new(name='UVMap')
_uv.uv.foreach_set('vector', [0.375, 0.0, 0.625, 0.0, 0.625, 0.25, 0.375, 0.25, 0.375, 0.25, 0.625, 0.25, 0.625, 0.5, 0.375, 0.5, 0.375, 0.5, 0.625, 0.5, 0.625, 0.75, 0.375, 0.75, 0.375, 0.75, 0.625, 0.75, 0.625, 1.0, 0.375, 1.0, 0.125, 0.5, 0.375, 0.5, 0.375, 0.75, 0.125, 0.75, 0.625, 0.5, 0.875, 0.5, 0.875, 0.75, 0.625, 0.75])
me_cube_013.materials.append(mat_material_001)
me_cube_013.update()
me_cube_014 = bpy.data.meshes.new('Cube.014')
me_cube_014.from_pydata([(-0.4783, -0.6473, 1.803), (-0.4783, -0.6843, 2.087), (-0.4783, -0.5086, 1.803), (-0.4783, -0.5456, 2.087), (0.3575, -0.6425, 1.803), (0.3575, -0.6795, 2.087), (0.3575, -0.5038, 1.803), (0.3575, -0.5408, 2.087), (-0.4783, -0.578, 1.803), (-0.4783, -0.6246, 2.127), (0.3575, -0.5731, 1.803), (0.3575, -0.6198, 2.127)], [], [(8, 9, 3, 2), (2, 3, 7, 6), (10, 11, 5, 4), (4, 5, 1, 0), (8, 10, 4, 0), (11, 9, 1, 5), (7, 3, 9, 11), (2, 6, 10, 8), (6, 7, 11, 10), (0, 1, 9, 8)])
_uv = me_cube_014.uv_layers.new(name='UVMap')
_uv.uv.foreach_set('vector', [0.375, 0.125, 0.625, 0.125, 0.625, 0.25, 0.375, 0.25, 0.375, 0.25, 0.625, 0.25, 0.625, 0.5, 0.375, 0.5, 0.375, 0.625, 0.625, 0.625, 0.625, 0.75, 0.375, 0.75, 0.375, 0.75, 0.625, 0.75, 0.625, 1.0, 0.375, 1.0, 0.125, 0.625, 0.375, 0.625, 0.375, 0.75, 0.125, 0.75, 0.625, 0.625, 0.875, 0.625, 0.875, 0.75, 0.625, 0.75, 0.625, 0.5, 0.875, 0.5, 0.875, 0.625, 0.625, 0.625, 0.125, 0.5, 0.375, 0.5, 0.375, 0.625, 0.125, 0.625, 0.375, 0.5, 0.625, 0.5, 0.625, 0.625, 0.375, 0.625, 0.375, 0.0, 0.625, 0.0, 0.625, 0.125, 0.375, 0.125])
me_cube_014.materials.append(mat_material)
me_cube_014.update()

# ---- objects
ob_cube_003 = bpy.data.objects.new('Cube.003', me_cube_004)
ob_cylinder_002 = bpy.data.objects.new('Cylinder.002', me_cylinder_002)
ob_cube_005 = bpy.data.objects.new('Cube.005', me_cube_006)
ob_cube_004 = bpy.data.objects.new('Cube.004', me_cube_007)
ob_cube_006 = bpy.data.objects.new('Cube.006', me_cube_008)
ob_cube_007 = bpy.data.objects.new('Cube.007', me_cube_009)
ob_cube_008 = bpy.data.objects.new('Cube.008', me_cube_010)
ob_cube_009 = bpy.data.objects.new('Cube.009', me_cube_011)
ob_cube = bpy.data.objects.new('Cube', me_cube_012)
ob_cube_001 = bpy.data.objects.new('Cube.001', me_cube_013)
ob_cube_002 = bpy.data.objects.new('Cube.002', me_cube_014)

# ---- transforms, parenting, visibility, modifiers, constraints
ob_cube_003.location = (-2.621e-16, 0.1683, 1.18)
ob_cylinder_002.location = (0.04006, -0.0222, 1.469)
ob_cylinder_002.rotation_euler = (0.2572, 3.762e-18, 4.164e-18)
ob_cube_005.location = (-0.4173, -0.3458, 1.137)
ob_cube_005.rotation_euler = (0.2236, 4.924e-17, 5.528e-18)
ob_cube_005.scale = (0.05948, 0.05948, 0.05948)
ob_cube_004.location = (0.2944, -0.3458, 1.137)
ob_cube_004.rotation_euler = (0.2236, 4.924e-17, 5.528e-18)
ob_cube_004.scale = (0.05948, 0.05948, 0.05948)
ob_cube_006.location = (0.2944, -0.2971, 0.3209)
ob_cube_006.rotation_euler = (0.02774, 6.158e-18, 8.54e-20)
ob_cube_006.scale = (0.05948, 0.05948, 0.05948)
ob_cube_007.location = (0.2756, 0.3051, 0.3209)
ob_cube_007.rotation_euler = (0.02774, 6.158e-18, 8.54e-20)
ob_cube_007.scale = (0.05948, 0.05948, 0.05948)
ob_cube_008.location = (-0.4183, 0.2957, 0.3279)
ob_cube_008.rotation_euler = (0.02774, 6.158e-18, 8.54e-20)
ob_cube_008.scale = (0.05948, 0.05948, 0.05948)
ob_cube_009.location = (-0.4196, -0.2902, 0.3163)
ob_cube_009.rotation_euler = (0.02774, 6.158e-18, 8.54e-20)
ob_cube_009.scale = (0.05948, 0.05948, 0.05948)
ob_cube.location = (0.285, 0.09214, -0.004006)
ob_cube.scale = (0.5532, 0.5532, 0.5532)
ob_cube_001.location = (-0.4298, 0.09214, -0.004006)
ob_cube_001.scale = (0.5532, 0.5532, 0.5532)
ob_cube_002.location = (8.895e-19, 0.09214, -0.004006)

# ---- collection membership
col_collection.objects.link(ob_cube_003)
col_collection.objects.link(ob_cylinder_002)
col_collection.objects.link(ob_cube_005)
col_collection.objects.link(ob_cube_004)
col_collection.objects.link(ob_cube_006)
col_collection.objects.link(ob_cube_007)
col_collection.objects.link(ob_cube_008)
col_collection.objects.link(ob_cube_009)
col_collection.objects.link(ob_cube)
col_collection.objects.link(ob_cube_001)
col_collection.objects.link(ob_cube_002)

# ---- scene / render settings (as saved in the file)
scene.frame_start = 1; scene.frame_end = 250; scene.frame_set(1)
scene.render.engine = 'BLENDER_EEVEE_NEXT'
bpy.context.view_layer.update()

# ---- added for rendering (the .blend has no active camera and no usable light): camera, sun
cam_auto = bpy.data.cameras.new('AutoCamera')
cam_auto.lens = 50.0
cam_auto.sensor_width = 36.0
cam_auto.clip_end = 1000.0
ob_auto_camera = bpy.data.objects.new('AutoCamera', cam_auto)
scene.collection.objects.link(ob_auto_camera)
ob_auto_camera.location = (2.30063, -2.86047, 2.94714)
ob_auto_camera.rotation_euler = (1.09748, -7.21219e-08, 0.694738)
scene.camera = ob_auto_camera
light_auto_sun = bpy.data.lights.new('AutoSun', 'SUN')
light_auto_sun.energy = 3.0
light_auto_sun.angle = 0.0523599
ob_auto_sun = bpy.data.objects.new('AutoSun', light_auto_sun)
scene.collection.objects.link(ob_auto_sun)
ob_auto_sun.rotation_euler = (0.872665, 0.174533, 0.523599)
bpy.context.view_layer.update()
